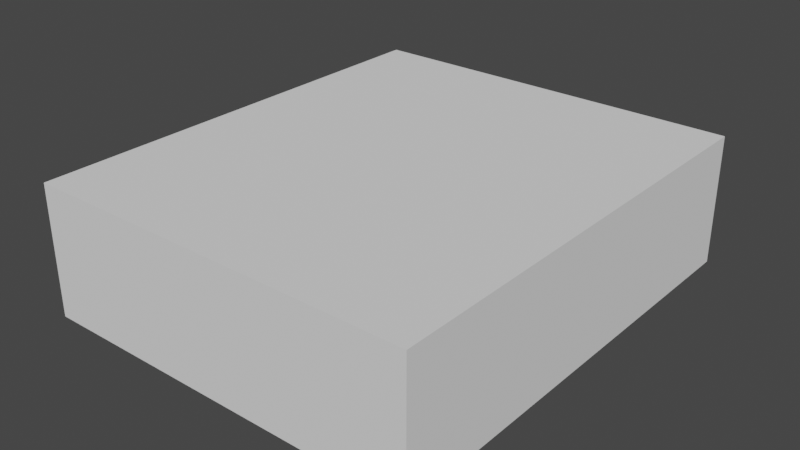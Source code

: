 # Source: BuildingBlend.blend  (saved by Blender 3.6.13; exported with 4.5.12 LTS)
import bpy
from mathutils import Matrix  # noqa: F401  (used for matrix-valued properties, if any)

bpy.ops.wm.read_factory_settings(use_empty=True)
scene = bpy.context.scene
scene.name = 'Scene'

# ---- collections
col_collection = bpy.data.collections.new('Collection'); scene.collection.children.link(col_collection)

# ---- world
world_world = bpy.data.worlds.new('World'); scene.world = world_world
world_world.use_nodes = True; world_world.node_tree.nodes.clear()
_N = world_world.node_tree.nodes; _L = world_world.node_tree.links
n0 = _N.new('ShaderNodeOutputWorld'); n0.name = 'World Output'; n0.location = (300, 300)
n1 = _N.new('ShaderNodeBackground'); n1.name = 'Background'; n1.location = (10, 300)
n1.inputs[0].default_value = (0.05088, 0.05088, 0.05088, 1.0)
_L.new(n1.outputs[0], n0.inputs[0])
n0.is_active_output = True
world_world.color = (0.05088, 0.05088, 0.05088)
world_world.use_sun_shadow = False
world_world.sun_shadow_jitter_overblur = 0.0

# ---- meshes
me_cube_001 = bpy.data.meshes.new('Cube.001')
me_cube_001.from_pydata([(-4.5, -7.0, -1.0), (-4.5, -7.0, 3.0), (-4.5, 7.0, -1.0), (-4.5, 7.0, 3.0), (7.5, -7.0, -1.0), (7.5, -7.0, 3.0), (7.5, 7.0, -1.0), (7.5, 7.0, 3.0)], [], [(7, 5, 1, 3), (6, 4, 5, 7), (2, 0, 4, 6), (5, 4, 0, 1), (0, 2, 3, 1), (2, 6, 7, 3)])
_uv = me_cube_001.uv_layers.new(name='UVMap')
_uv.uv.foreach_set('vector', [0.625, 0.5, 0.625, 0.75, 0.875, 0.75, 0.875, 0.5, 0.375, 0.5, 0.375, 0.75, 0.625, 0.75, 0.625, 0.5, 0.125, 0.5, 0.125, 0.75, 0.375, 0.75, 0.375, 0.5, 0.625, 0.75, 0.375, 0.75, 0.375, 1.0, 0.625, 1.0, 0.375, 0.0, 0.375, 0.25, 0.625, 0.25, 0.625, 0.0, 0.375, 0.25, 0.375, 0.5, 0.625, 0.5, 0.625, 0.25])
me_cube_001.update()

# ---- objects
ob_cube = bpy.data.objects.new('Cube', me_cube_001)

# ---- transforms, parenting, visibility, modifiers, constraints
ob_cube.location = (0.0, 0.0, 1.0)

# ---- collection membership
col_collection.objects.link(ob_cube)

# ---- scene / render settings (as saved in the file)
scene.frame_start = 1; scene.frame_end = 250; scene.frame_set(1)
scene.render.engine = 'BLENDER_EEVEE_NEXT'
scene.cycles.sampling_pattern = 'TABULATED_SOBOL'
scene.view_settings.view_transform = 'Filmic'
bpy.context.view_layer.update()

# ---- added for rendering (the .blend has no active camera and no usable light): camera, sun
cam_auto = bpy.data.cameras.new('AutoCamera')
cam_auto.lens = 50.0
cam_auto.sensor_width = 36.0
cam_auto.clip_end = 1000.0
ob_auto_camera = bpy.data.objects.new('AutoCamera', cam_auto)
scene.collection.objects.link(ob_auto_camera)
ob_auto_camera.location = (18.9571, -20.9485, 15.9657)
ob_auto_camera.rotation_euler = (1.09748, -7.21219e-08, 0.694738)
scene.camera = ob_auto_camera
light_auto_sun = bpy.data.lights.new('AutoSun', 'SUN')
light_auto_sun.energy = 3.0
light_auto_sun.angle = 0.0523599
ob_auto_sun = bpy.data.objects.new('AutoSun', light_auto_sun)
scene.collection.objects.link(ob_auto_sun)
ob_auto_sun.rotation_euler = (0.872665, 0.174533, 0.523599)
bpy.context.view_layer.update()
